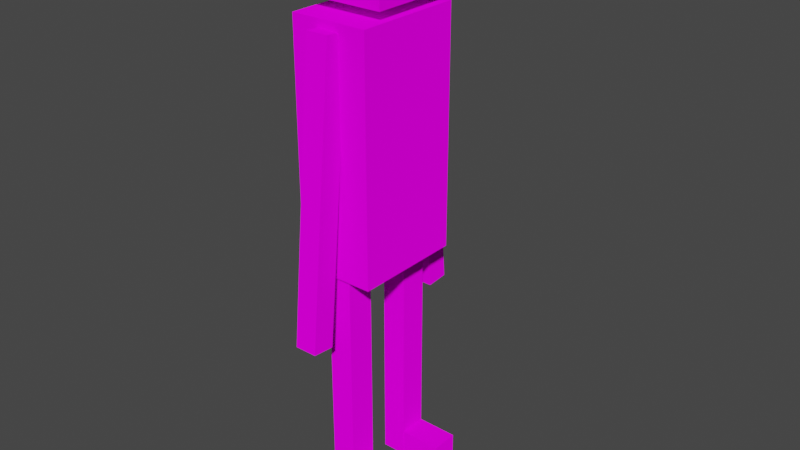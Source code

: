 # Source: Jackson.blend  (saved by Blender 2.80.75; exported with 4.5.12 LTS)
import bpy
from mathutils import Matrix  # noqa: F401  (used for matrix-valued properties, if any)

bpy.ops.wm.read_factory_settings(use_empty=True)
scene = bpy.context.scene
scene.name = 'Scene'

# ---- collections
col_collection = bpy.data.collections.new('Collection'); scene.collection.children.link(col_collection)

# ---- images (referenced by path relative to the original .blend; pixels are not part of the script)
import os
ASSET_DIR = os.environ.get("B2B_ASSET_DIR", "")  # directory of the original .blend (textures are referenced by path, not embedded)
HERE = os.path.dirname(os.path.abspath(__file__))  # packed textures are extracted next to this script under _unpacked/

def load_image(name, relpath, width, height, colorspace="sRGB"):
    """Load a texture the original file referenced (path relative to the .blend, or extracted next to this script)."""
    p = next((c for c in (os.path.join(HERE, relpath), os.path.join(ASSET_DIR, relpath)) if relpath and os.path.exists(c)), "")
    if p:
        img = bpy.data.images.load(p, check_existing=True)
        img.name = name
    else:  # same state as the original file: an image datablock whose file is absent (Cycles renders it pink)
        img = bpy.data.images.new(name, width, height)
        img.source = "FILE"
        img.filepath = "//" + (relpath or name)
    img.colorspace_settings.name = colorspace
    return img
img_jacskon_texture_png = load_image('jacskon texture.png', 'jacskon texture.png', 1024, 1024, 'sRGB')

# ---- materials (node trees are filled in below, after node groups)
mat_material = bpy.data.materials.new('Material')
mat_material.use_transparent_shadow = False

# ---- material node trees
mat_material.use_nodes = True; mat_material.node_tree.nodes.clear()
_N = mat_material.node_tree.nodes; _L = mat_material.node_tree.links
n0 = _N.new('ShaderNodeOutputMaterial'); n0.name = 'Material Output'; n0.location = (300, 300)
n1 = _N.new('ShaderNodeBsdfDiffuse'); n1.name = 'Diffuse BSDF'; n1.location = (10, 300)
n1.inputs[1].default_value = 0.5
n2 = _N.new('ShaderNodeTexImage'); n2.name = 'Image Texture'; n2.location = (-280, 280)
n2.image = img_jacskon_texture_png
_L.new(n1.outputs[0], n0.inputs[0])
_L.new(n2.outputs[0], n1.inputs[0])
n0.is_active_output = True

# ---- world
world_world = bpy.data.worlds.new('World'); scene.world = world_world
world_world.use_nodes = True; world_world.node_tree.nodes.clear()
_N = world_world.node_tree.nodes; _L = world_world.node_tree.links
n0 = _N.new('ShaderNodeOutputWorld'); n0.name = 'World Output'; n0.location = (300, 300)
n1 = _N.new('ShaderNodeBackground'); n1.name = 'Background'; n1.location = (10, 300)
n1.inputs[0].default_value = (0.05088, 0.05088, 0.05088, 1.0)
_L.new(n1.outputs[0], n0.inputs[0])
n0.is_active_output = True
world_world.color = (0.05088, 0.05088, 0.05088)
world_world.use_sun_shadow = False
world_world.sun_shadow_jitter_overblur = 0.0

# ---- meshes
me_cube_001 = bpy.data.meshes.new('Cube.001')
me_cube_001.from_pydata([(-0.1943, -0.9346, -1.498), (-0.1943, -0.9346, 2.857), (-0.1943, -0.4221, -1.498), (-0.1943, -0.4221, 2.857), (0.2483, -0.9346, -1.498), (0.2483, -0.9346, 2.857), (0.2483, -0.4221, -1.498), (0.2483, -0.4221, 2.857), (-0.1908, -0.9278, -1.494), (-0.1908, -0.9278, -0.9953), (-0.1908, -0.4287, -1.494), (-0.1908, -0.4287, -0.9953), (1.004, -0.9278, -1.494), (1.004, -0.9278, -0.9953), (1.004, -0.4287, -1.494), (1.004, -0.4287, -0.9953), (-0.1943, 0.4306, -1.498), (-0.1943, 0.4306, 2.857), (-0.1943, 0.9431, -1.498), (-0.1943, 0.9431, 2.857), (0.2483, 0.4306, -1.498), (0.2483, 0.4306, 2.857), (0.2483, 0.9431, -1.498), (0.2483, 0.9431, 2.857), (-0.1908, 0.4374, -1.494), (-0.1908, 0.4374, -0.9953), (-0.1908, 0.9365, -1.494), (-0.1908, 0.9365, -0.9953), (1.004, 0.4374, -1.494), (1.004, 0.4374, -0.9953), (1.004, 0.9365, -1.494), (1.004, 0.9365, -0.9953), (-0.7005, -1.0, 2.805), (-0.7005, -1.0, 7.038), (-0.7005, 1.0, 2.805), (-0.7005, 1.0, 7.038), (0.7034, -1.0, 2.805), (0.7034, -1.0, 7.038), (0.7034, 1.0, 2.805), (0.7034, 1.0, 7.038), (-0.203, 0.826, 6.912), (-0.203, 1.231, 6.943), (-0.203, 0.8569, 6.507), (-0.203, 1.262, 6.538), (0.203, 0.826, 6.912), (0.203, 1.231, 6.943), (0.203, 0.8569, 6.507), (0.203, 1.262, 6.538), (-0.203, 1.056, 3.898), (-0.203, 1.461, 3.929), (0.203, 1.056, 3.898), (0.203, 1.461, 3.929), (-0.1943, 0.4306, 0.9047), (-0.1943, 0.9431, 0.9047), (0.2483, 0.9431, 0.9047), (0.2483, 0.4306, 0.9047), (-0.1943, -0.9346, 0.7779), (-0.1943, -0.4221, 0.7779), (0.2483, -0.4221, 0.7779), (0.2483, -0.9346, 0.7779), (-0.203, 1.22, 1.749), (-0.203, 1.625, 1.78), (0.203, 1.22, 1.749), (0.203, 1.625, 1.78), (-0.203, -1.231, 6.917), (-0.203, -0.8266, 6.878), (-0.203, -1.27, 6.513), (-0.203, -0.8658, 6.474), (0.203, -1.231, 6.917), (0.203, -0.8266, 6.878), (0.203, -1.27, 6.513), (0.203, -0.8658, 6.474), (-0.203, -1.522, 3.909), (-0.203, -1.118, 3.869), (0.203, -1.522, 3.909), (0.203, -1.118, 3.869), (-0.203, -1.73, 1.763), (-0.203, -1.326, 1.724), (0.203, -1.73, 1.763), (0.203, -1.326, 1.724), (-0.1675, -0.1675, 6.935), (-0.1675, -0.1675, 7.27), (-0.1675, 0.1675, 6.935), (-0.1675, 0.1675, 7.27), (0.1675, -0.1675, 6.935), (0.1675, -0.1675, 7.27), (0.1675, 0.1675, 6.935), (0.1675, 0.1675, 7.27), (-0.7037, -0.6681, 7.222), (-0.7037, -0.6681, 8.629), (-0.7037, 0.7394, 7.222), (-0.7037, 0.7394, 8.629), (0.7037, -0.6681, 7.222), (0.7037, -0.6681, 8.629), (0.7037, 0.7394, 7.222), (0.7037, 0.7394, 8.629), (0.203, 1.576, 2.419), (-0.203, 1.576, 2.419), (-0.203, 1.171, 2.389), (0.203, 1.171, 2.389), (0.203, -1.269, 2.317), (-0.203, -1.269, 2.317), (-0.203, -1.673, 2.357), (0.203, -1.673, 2.357), (-0.7037, -0.6681, 8.117), (-0.7037, 0.7394, 8.117), (0.7037, 0.7394, 8.117), (0.7037, -0.6681, 8.117)], [], [(56, 1, 3, 57), (57, 3, 7, 58), (58, 7, 5, 59), (59, 5, 1, 56), (2, 6, 4, 0), (7, 3, 1, 5), (8, 9, 11, 10), (10, 11, 15, 14), (14, 15, 13, 12), (12, 13, 9, 8), (10, 14, 12, 8), (15, 11, 9, 13), (52, 17, 19, 53), (53, 19, 23, 54), (54, 23, 21, 55), (55, 21, 17, 52), (18, 22, 20, 16), (23, 19, 17, 21), (24, 25, 27, 26), (26, 27, 31, 30), (30, 31, 29, 28), (28, 29, 25, 24), (26, 30, 28, 24), (31, 27, 25, 29), (32, 33, 35, 34), (34, 35, 39, 38), (38, 39, 37, 36), (36, 37, 33, 32), (34, 38, 36, 32), (39, 35, 33, 37), (40, 41, 43, 42), (43, 47, 51, 49), (46, 47, 45, 44), (44, 45, 41, 40), (42, 46, 44, 40), (47, 43, 41, 45), (97, 96, 63, 61), (42, 43, 49, 48), (47, 46, 50, 51), (46, 42, 48, 50), (20, 55, 52, 16), (22, 54, 55, 20), (18, 53, 54, 22), (16, 52, 53, 18), (4, 59, 56, 0), (6, 58, 59, 4), (2, 57, 58, 6), (0, 56, 57, 2), (60, 61, 63, 62), (98, 97, 61, 60), (96, 99, 62, 63), (99, 98, 60, 62), (64, 65, 67, 66), (67, 71, 75, 73), (70, 71, 69, 68), (68, 69, 65, 64), (66, 70, 68, 64), (71, 67, 65, 69), (101, 100, 79, 77), (66, 67, 73, 72), (71, 70, 74, 75), (70, 66, 72, 74), (76, 77, 79, 78), (102, 101, 77, 76), (100, 103, 78, 79), (103, 102, 76, 78), (80, 81, 83, 82), (82, 83, 87, 86), (86, 87, 85, 84), (84, 85, 81, 80), (82, 86, 84, 80), (87, 83, 81, 85), (104, 89, 91, 105), (105, 91, 95, 106), (106, 95, 93, 107), (107, 93, 89, 104), (90, 94, 92, 88), (95, 91, 89, 93), (50, 48, 98, 99), (51, 50, 99, 96), (48, 49, 97, 98), (49, 51, 96, 97), (74, 72, 102, 103), (75, 74, 103, 100), (72, 73, 101, 102), (73, 75, 100, 101), (92, 107, 104, 88), (94, 106, 107, 92), (90, 105, 106, 94), (88, 104, 105, 90)])
_uv = me_cube_001.uv_layers.new(name='UVMap')
_uv.uv.foreach_set('vector', [0.9373, 0.3282, 0.9373, 0.2697, 0.945, 0.2697, 0.945, 0.3282, 0.9727, 0.3282, 0.9727, 0.2697, 0.9794, 0.2697, 0.9794, 0.3282, 0.9605, 0.3337, 0.9605, 0.3922, 0.9528, 0.3922, 0.9528, 0.3337, 0.8804, 0.4473, 0.8804, 0.3888, 0.8871, 0.3888, 0.8871, 0.4473, 0.9228, 0.5257, 0.9162, 0.5257, 0.9162, 0.5113, 0.9228, 0.5113, 0.8946, 0.5257, 0.8879, 0.5257, 0.8879, 0.5113, 0.8946, 0.5113, 0.8708, 0.6865, 0.8711, 0.6622, 0.8855, 0.6627, 0.8852, 0.687, 0.8558, 0.7787, 0.8561, 0.7544, 0.8904, 0.7557, 0.8901, 0.78, 0.8849, 0.7113, 0.8705, 0.7107, 0.8708, 0.6865, 0.8852, 0.687, 0.9251, 0.7328, 0.9248, 0.7571, 0.8904, 0.7557, 0.8907, 0.7315, 0.9224, 0.3571, 0.9568, 0.3585, 0.9565, 0.3828, 0.9221, 0.3814, 0.9224, 0.3571, 0.8881, 0.3557, 0.8884, 0.3315, 0.9227, 0.3328, 0.945, 0.3246, 0.945, 0.2697, 0.9528, 0.2697, 0.9528, 0.3246, 0.986, 0.3373, 0.986, 0.3922, 0.9794, 0.3922, 0.9794, 0.3373, 0.9162, 0.4437, 0.9162, 0.3888, 0.9239, 0.3888, 0.9239, 0.4437, 0.8871, 0.4437, 0.8871, 0.3888, 0.8937, 0.3888, 0.8937, 0.4437, 0.8415, 0.5267, 0.8348, 0.5267, 0.8348, 0.5122, 0.8415, 0.5122, 0.8481, 0.5267, 0.8415, 0.5267, 0.8415, 0.5122, 0.8481, 0.5122, 0.9653, 0.7587, 0.9656, 0.7345, 0.9799, 0.735, 0.9796, 0.7593, 0.9248, 0.7571, 0.9245, 0.7814, 0.8901, 0.78, 0.8904, 0.7557, 0.8728, 0.5025, 0.8731, 0.4782, 0.8875, 0.4788, 0.8872, 0.5031, 0.8907, 0.7315, 0.8904, 0.7557, 0.8561, 0.7544, 0.8564, 0.7301, 0.9227, 0.3328, 0.9571, 0.3342, 0.9568, 0.3585, 0.9224, 0.3571, 0.9221, 0.3814, 0.8878, 0.38, 0.8881, 0.3557, 0.9224, 0.3571, 0.686, 0.8956, 0.686, 0.7373, 0.7261, 0.7373, 0.7261, 0.8956, 0.7942, 0.8956, 0.7942, 0.7373, 0.8224, 0.7373, 0.8224, 0.8956, 0.7661, 0.7373, 0.7661, 0.8956, 0.7261, 0.8956, 0.7261, 0.7373, 0.7661, 0.8956, 0.7661, 0.7373, 0.7942, 0.7373, 0.7942, 0.8956, 0.7942, 0.9704, 0.7661, 0.9704, 0.7661, 0.8956, 0.7942, 0.8956, 0.7142, 0.9704, 0.686, 0.9704, 0.686, 0.8956, 0.7142, 0.8956, 0.8159, 0.8338, 0.8087, 0.8338, 0.8087, 0.8204, 0.8159, 0.8204, 0.686, 0.816, 0.6932, 0.816, 0.6932, 0.9021, 0.686, 0.9021, 0.8087, 0.6763, 0.8015, 0.6763, 0.8015, 0.6629, 0.8087, 0.6629, 0.6788, 0.8954, 0.6717, 0.8954, 0.6717, 0.882, 0.6788, 0.882, 0.686, 0.816, 0.6789, 0.816, 0.6789, 0.8026, 0.686, 0.8026, 0.6932, 0.816, 0.686, 0.816, 0.686, 0.8026, 0.6932, 0.8026, 0.5019, 0.8419, 0.5143, 0.8419, 0.5143, 0.8782, 0.5019, 0.8782, 0.8159, 0.8204, 0.8087, 0.8204, 0.8087, 0.734, 0.8159, 0.734, 0.8015, 0.6763, 0.8087, 0.6763, 0.8087, 0.7627, 0.8015, 0.7627, 0.6789, 0.816, 0.686, 0.816, 0.686, 0.9021, 0.6789, 0.9021, 0.8871, 0.5113, 0.8871, 0.4437, 0.8937, 0.4437, 0.8937, 0.5113, 0.9162, 0.5113, 0.9162, 0.4437, 0.9239, 0.4437, 0.9239, 0.5113, 0.986, 0.2697, 0.986, 0.3373, 0.9794, 0.3373, 0.9794, 0.2697, 0.945, 0.3922, 0.945, 0.3246, 0.9528, 0.3246, 0.9528, 0.3922, 0.8804, 0.5113, 0.8804, 0.4473, 0.8871, 0.4473, 0.8871, 0.5113, 0.9605, 0.2697, 0.9605, 0.3337, 0.9528, 0.3337, 0.9528, 0.2697, 0.9727, 0.3922, 0.9727, 0.3282, 0.9794, 0.3282, 0.9794, 0.3922, 0.9373, 0.3922, 0.9373, 0.3282, 0.945, 0.3282, 0.945, 0.3922, 0.4773, 0.6988, 0.4896, 0.6988, 0.4896, 0.7218, 0.4773, 0.7218, 0.5129, 0.06714, 0.4902, 0.06714, 0.4902, 0.0, 0.5129, 1.247e-08, 0.5591, 0.5005, 0.5818, 0.5005, 0.5818, 0.5676, 0.5591, 0.5676, 0.4896, 0.8419, 0.5019, 0.8419, 0.5019, 0.8782, 0.4896, 0.8782, 0.7658, 0.9735, 0.7586, 0.9735, 0.7586, 0.9601, 0.7658, 0.9601, 0.7004, 0.816, 0.7076, 0.816, 0.7076, 0.902, 0.7004, 0.902, 0.773, 0.816, 0.7658, 0.816, 0.7658, 0.8026, 0.773, 0.8026, 0.6717, 0.8954, 0.6788, 0.8954, 0.6788, 0.9088, 0.6717, 0.9088, 0.7004, 0.816, 0.6932, 0.816, 0.6932, 0.8026, 0.7004, 0.8026, 0.7076, 0.816, 0.7004, 0.816, 0.7004, 0.8026, 0.7076, 0.8026, 0.5266, 0.8442, 0.5389, 0.8442, 0.5389, 0.8778, 0.5266, 0.8778, 0.7658, 0.9601, 0.7586, 0.9601, 0.7586, 0.8738, 0.7658, 0.8738, 0.7658, 0.816, 0.773, 0.816, 0.773, 0.9024, 0.7658, 0.9024, 0.6932, 0.816, 0.7004, 0.816, 0.7004, 0.902, 0.6932, 0.902, 0.4773, 0.7679, 0.4896, 0.7679, 0.4896, 0.7909, 0.4773, 0.7909, 0.639, 0.6192, 0.6267, 0.6192, 0.6267, 0.5854, 0.639, 0.5854, 0.639, 0.8453, 0.6513, 0.8453, 0.6513, 0.8791, 0.639, 0.8791, 0.5143, 0.8442, 0.5266, 0.8442, 0.5266, 0.8778, 0.5143, 0.8778, 0.4879, 0.4018, 0.4802, 0.4018, 0.4802, 0.3874, 0.4879, 0.3874, 0.4802, 0.4448, 0.4802, 0.4305, 0.4879, 0.4305, 0.4879, 0.4448, 0.4879, 0.4018, 0.4879, 0.4161, 0.4802, 0.4161, 0.4802, 0.4018, 0.4881, 0.5857, 0.4881, 0.5506, 0.5069, 0.5506, 0.5069, 0.5857, 0.4879, 0.4305, 0.4802, 0.4305, 0.4802, 0.4161, 0.4879, 0.4161, 0.6442, 0.4326, 0.6365, 0.4326, 0.6365, 0.4183, 0.6442, 0.4183, 0.1651, 0.753, 0.1559, 0.753, 0.1559, 0.7058, 0.1651, 0.7058, 0.2478, 0.69, 0.257, 0.69, 0.257, 0.7372, 0.2478, 0.7372, 0.2317, 0.6728, 0.2317, 0.69, 0.2064, 0.69, 0.2064, 0.6728, 0.172, 0.753, 0.1812, 0.753, 0.1812, 0.8002, 0.172, 0.8002, 0.6067, 0.7721, 0.6067, 0.8544, 0.5626, 0.8544, 0.5626, 0.7721, 0.2317, 0.7372, 0.2317, 0.7844, 0.2064, 0.7844, 0.2064, 0.7372, 0.6789, 0.9021, 0.686, 0.9021, 0.686, 0.9519, 0.6789, 0.9519, 0.8015, 0.7627, 0.8087, 0.7627, 0.8087, 0.8126, 0.8015, 0.8126, 0.8159, 0.734, 0.8087, 0.734, 0.8087, 0.6841, 0.8159, 0.6841, 0.686, 0.9021, 0.6932, 0.9021, 0.6932, 0.9519, 0.686, 0.9519, 0.6932, 0.902, 0.7004, 0.902, 0.7004, 0.9532, 0.6932, 0.9532, 0.7658, 0.9024, 0.773, 0.9024, 0.773, 0.9539, 0.7658, 0.9539, 0.7658, 0.8738, 0.7586, 0.8738, 0.7586, 0.8223, 0.7658, 0.8223, 0.7004, 0.902, 0.7076, 0.902, 0.7076, 0.9532, 0.7004, 0.9532, 0.4746, 0.8819, 0.5026, 0.8819, 0.5026, 0.9642, 0.4746, 0.9642, 0.6067, 0.6898, 0.6067, 0.7421, 0.5626, 0.7421, 0.5626, 0.6898, 0.6067, 0.7721, 0.6347, 0.7721, 0.6347, 0.8544, 0.6067, 0.8544, 0.5187, 0.8819, 0.4906, 0.8819, 0.4906, 0.7996, 0.5187, 0.7996])
me_cube_001.materials.append(mat_material)
me_cube_001.use_remesh_preserve_volume = False
me_cube_001.use_remesh_preserve_attributes = False
me_cube_001.use_mirror_vertex_groups = False
me_cube_001.update()
arm_armature = bpy.data.armatures.new('Armature')  # bones are not reproduced

# ---- objects
ob_cube = bpy.data.objects.new('Cube', me_cube_001)
ob_armature = bpy.data.objects.new('Armature', arm_armature)

# ---- transforms, parenting, visibility, modifiers, constraints
ob_cube.parent = ob_armature
ob_cube.matrix_parent_inverse = Matrix(((1.0, -0.0, 0.0, 0.06197), (-0.0, 1.0, -0.0, 0.0), (0.0, 0.0, 1.0, -5.107), (-0.0, 0.0, -0.0, 1.0)))
ob_cube.location = (0.0, 0.0, 1.509)
ob_cube.lineart.crease_threshold = 0.0
_vg = ob_cube.vertex_groups.new(name='Bone')
_vg = ob_cube.vertex_groups.new(name='Bone.001')
_vg = ob_cube.vertex_groups.new(name='Bone.002')
_vg = ob_cube.vertex_groups.new(name='Bone.003')
_vg = ob_cube.vertex_groups.new(name='Bone.004')
_vg.add([80, 81, 82, 83, 84, 85, 86, 87], 1.0, 'REPLACE')
_vg = ob_cube.vertex_groups.new(name='Bone.005')
_vg.add([88, 89, 90, 91, 92, 93, 94, 95, 104, 105, 106, 107], 1.0, 'REPLACE')
_vg = ob_cube.vertex_groups.new(name='Bone.006')
for _i, _w in zip([17, 19, 21, 23], [0.1338, 0.4808, 0.7944, 0.5198]): _vg.add([_i], _w, 'REPLACE')
_vg = ob_cube.vertex_groups.new(name='Bone.011')
for _i, _w in zip([17, 19, 21, 23], [0.854, 0.5129, 0.1891, 0.4686]): _vg.add([_i], _w, 'REPLACE')
_vg = ob_cube.vertex_groups.new(name='Bone.012')
for _i, _w in zip([16, 18, 20, 22, 24, 25, 26, 27, 29, 30, 31, 52, 53, 54, 55], [0.993, 0.993, 0.9929, 0.9929, 0.5277, 0.9212, 0.523, 0.9285, 0.03408, 0.001681, 0.01485, 0.9943, 0.9949, 0.9915, 0.9911]): _vg.add([_i], _w, 'REPLACE')
_vg = ob_cube.vertex_groups.new(name='Bone.013')
for _i, _w in zip([24, 25, 26, 27, 28, 29, 30, 31], [0.4723, 0.07881, 0.477, 0.07149, 0.9767, 0.958, 0.9742, 0.9676]): _vg.add([_i], _w, 'REPLACE')
_vg = ob_cube.vertex_groups.new(name='Bone.007')
for _i, _w in zip([1, 3, 5, 7], [0.6845, 0.9333, 0.5289, 0.7183]): _vg.add([_i], _w, 'REPLACE')
_vg = ob_cube.vertex_groups.new(name='Bone.008')
for _i, _w in zip([0, 1, 2, 3, 4, 5, 6, 7, 56, 57, 58, 59], [0.9953, 0.3155, 0.9952, 0.06673, 0.9953, 0.4711, 0.9952, 0.2817, 0.997, 0.9947, 0.9936, 0.9956]): _vg.add([_i], _w, 'REPLACE')
_vg = ob_cube.vertex_groups.new(name='Bone.009')
for _i, _w in zip([8, 9, 10, 11, 13, 14, 15], [0.5235, 0.9347, 0.5234, 0.9115, 0.03085, 0.006183, 0.02608]): _vg.add([_i], _w, 'REPLACE')
_vg = ob_cube.vertex_groups.new(name='Bone.010')
for _i, _w in zip([8, 9, 10, 11, 12, 13, 14, 15], [0.4765, 0.06534, 0.4766, 0.08848, 0.9808, 0.9596, 0.9719, 0.962]): _vg.add([_i], _w, 'REPLACE')
_vg = ob_cube.vertex_groups.new(name='Bone.014')
for _i, _w in zip([40, 41, 42, 43, 44, 45, 46, 47, 48, 49, 50, 51], [1.0, 1.0, 1.0, 1.0, 1.0, 1.0, 1.0, 1.0, 0.9927, 0.9942, 0.9927, 0.9942]): _vg.add([_i], _w, 'REPLACE')
_vg = ob_cube.vertex_groups.new(name='Bone.015')
for _i, _w in zip([60, 61, 62, 63, 96, 97, 98, 99], [0.0547, 0.06486, 0.05161, 0.07402, 0.919, 0.9188, 0.5162, 0.5162]): _vg.add([_i], _w, 'REPLACE')
_vg = ob_cube.vertex_groups.new(name='Bone.016')
for _i, _w in zip([60, 61, 62, 63, 96, 97, 98, 99], [0.9446, 0.9344, 0.9477, 0.9251, 0.07017, 0.07035, 0.477, 0.477]): _vg.add([_i], _w, 'REPLACE')
_vg = ob_cube.vertex_groups.new(name='Bone.017')
for _i, _w in zip([32, 33, 34, 35, 36, 37, 38, 39, 64, 65, 66, 67, 68, 69, 70, 71, 72, 73, 74, 75], [1.0, 1.0, 1.0, 1.0, 1.0, 1.0, 1.0, 1.0, 0.9992, 0.9995, 0.9953, 0.9973, 0.9992, 0.9995, 0.9953, 0.9973, 0.06521, 0.4778, 0.06521, 0.4778]): _vg.add([_i], _w, 'REPLACE')
_vg = ob_cube.vertex_groups.new(name='Bone.018')
for _i, _w in zip([72, 73, 74, 75], [0.928, 0.5194, 0.928, 0.5194]): _vg.add([_i], _w, 'REPLACE')
_vg = ob_cube.vertex_groups.new(name='Bone.019')
for _i, _w in zip([76, 77, 78, 79, 100, 101, 102, 103], [0.9986, 0.9991, 0.9987, 0.999, 0.9892, 0.9892, 0.9872, 0.9872]): _vg.add([_i], _w, 'REPLACE')
_m = ob_cube.modifiers.new('Armature', 'ARMATURE')
_m.object = ob_armature
ob_armature.location = (-0.06197, 0.0, 5.107)
ob_armature.show_in_front = True
ob_armature.lineart.crease_threshold = 0.0

# ---- collection membership
col_collection.objects.link(ob_cube)
col_collection.objects.link(ob_armature)

# ---- scene / render settings (as saved in the file)
scene.frame_start = 1; scene.frame_end = 250; scene.frame_set(121)
scene.render.engine = 'BLENDER_EEVEE_NEXT'
scene.render.fps = 60
scene.cycles.use_denoising = False
scene.cycles.samples = 128
scene.cycles.sampling_pattern = 'TABULATED_SOBOL'
scene.cycles.use_adaptive_sampling = False
scene.cycles.use_light_tree = False
scene.view_settings.view_transform = 'Filmic'
bpy.context.view_layer.update()

# ---- added for rendering (the .blend has no active camera and no usable light): camera, sun
cam_auto = bpy.data.cameras.new('AutoCamera')
cam_auto.lens = 50.0
cam_auto.sensor_width = 36.0
cam_auto.clip_end = 1000.0
ob_auto_camera = bpy.data.objects.new('AutoCamera', cam_auto)
scene.collection.objects.link(ob_auto_camera)
ob_auto_camera.location = (10.7143, -12.2291, 13.1925)
ob_auto_camera.rotation_euler = (1.09748, -7.21219e-08, 0.694738)
scene.camera = ob_auto_camera
light_auto_sun = bpy.data.lights.new('AutoSun', 'SUN')
light_auto_sun.energy = 3.0
light_auto_sun.angle = 0.0523599
ob_auto_sun = bpy.data.objects.new('AutoSun', light_auto_sun)
scene.collection.objects.link(ob_auto_sun)
ob_auto_sun.rotation_euler = (0.872665, 0.174533, 0.523599)
bpy.context.view_layer.update()
